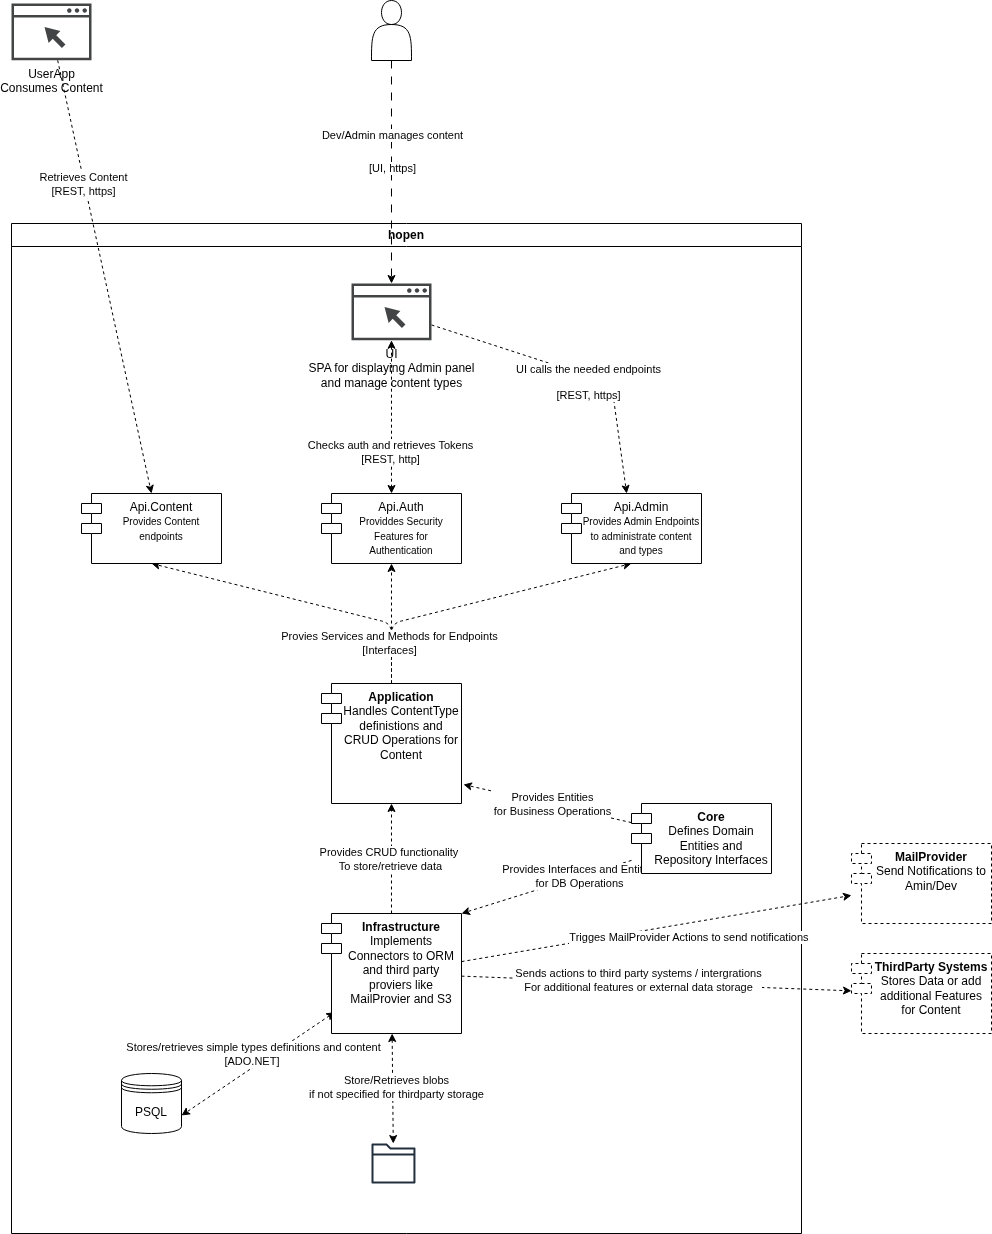

The diagram above was exported from draw.io. Its source (the exported page's mxGraphModel, read from the mxfile embedded in the PNG):
<mxGraphModel dx="1429" dy="2416" grid="1" gridSize="10" guides="1" tooltips="1" connect="1" arrows="1" fold="1" page="1" pageScale="1" pageWidth="850" pageHeight="1100" background="#ffffff" math="0" shadow="0">
  <root>
    <mxCell id="0" />
    <mxCell id="1" parent="0" />
    <mxCell id="2" value="hopen" style="swimlane;whiteSpace=wrap;html=1;" vertex="1" parent="1">
      <mxGeometry x="110" y="200" width="790" height="1010" as="geometry" />
    </mxCell>
    <mxCell id="19" style="edgeStyle=none;html=1;dashed=1;" edge="1" parent="2" source="8" target="18">
      <mxGeometry relative="1" as="geometry">
        <Array as="points">
          <mxPoint x="600" y="160" />
        </Array>
      </mxGeometry>
    </mxCell>
    <mxCell id="20" value="UI calls the needed endpoints&lt;br&gt;&lt;br&gt;[REST, https]" style="edgeLabel;html=1;align=center;verticalAlign=middle;resizable=0;points=[];" vertex="1" connectable="0" parent="19">
      <mxGeometry x="0.1043" y="-5" relative="1" as="geometry">
        <mxPoint y="1" as="offset" />
      </mxGeometry>
    </mxCell>
    <mxCell id="21" style="edgeStyle=none;html=1;entryX=0.5;entryY=0;entryDx=0;entryDy=0;startArrow=classic;startFill=1;dashed=1;" edge="1" parent="2" source="8" target="17">
      <mxGeometry relative="1" as="geometry" />
    </mxCell>
    <mxCell id="22" value="Checks auth and retrieves Tokens&lt;br&gt;[REST, http]" style="edgeLabel;html=1;align=center;verticalAlign=middle;resizable=0;points=[];" vertex="1" connectable="0" parent="21">
      <mxGeometry x="0.4467" y="-2" relative="1" as="geometry">
        <mxPoint as="offset" />
      </mxGeometry>
    </mxCell>
    <mxCell id="8" value="UI&lt;br&gt;SPA for displaying Admin panel&lt;br&gt;and manage content types&lt;div&gt;&lt;br&gt;&lt;/div&gt;" style="sketch=0;pointerEvents=1;shadow=0;dashed=0;html=1;strokeColor=none;fillColor=#434445;aspect=fixed;labelPosition=center;verticalLabelPosition=bottom;verticalAlign=top;align=center;outlineConnect=0;shape=mxgraph.vvd.web_browser;" vertex="1" parent="2">
      <mxGeometry x="340" y="60" width="80" height="56.8" as="geometry" />
    </mxCell>
    <mxCell id="46" style="edgeStyle=none;html=1;entryX=1;entryY=0;entryDx=0;entryDy=0;dashed=1;" edge="1" parent="2" source="25" target="28">
      <mxGeometry relative="1" as="geometry" />
    </mxCell>
    <mxCell id="47" value="Provides Interfaces and Entities &lt;br&gt;for DB Operations" style="edgeLabel;html=1;align=center;verticalAlign=middle;resizable=0;points=[];" vertex="1" connectable="0" parent="46">
      <mxGeometry x="0.4838" y="3" relative="1" as="geometry">
        <mxPoint x="73" y="-27" as="offset" />
      </mxGeometry>
    </mxCell>
    <mxCell id="25" value="&lt;b&gt;Core&lt;/b&gt;&lt;br&gt;Defines Domain Entities and Repository Interfaces" style="shape=module;align=left;spacingLeft=20;align=center;verticalAlign=top;whiteSpace=wrap;html=1;" vertex="1" parent="2">
      <mxGeometry x="620" y="580" width="140" height="70" as="geometry" />
    </mxCell>
    <mxCell id="63" style="edgeStyle=none;html=1;entryX=0.5;entryY=1;entryDx=0;entryDy=0;dashed=1;" edge="1" parent="2" source="27" target="17">
      <mxGeometry relative="1" as="geometry" />
    </mxCell>
    <mxCell id="64" style="edgeStyle=none;html=1;entryX=0.5;entryY=1;entryDx=0;entryDy=0;dashed=1;" edge="1" parent="2" source="27" target="18">
      <mxGeometry relative="1" as="geometry">
        <Array as="points">
          <mxPoint x="380" y="400" />
        </Array>
      </mxGeometry>
    </mxCell>
    <mxCell id="65" style="edgeStyle=none;html=1;exitX=0.5;exitY=0;exitDx=0;exitDy=0;entryX=0.5;entryY=1;entryDx=0;entryDy=0;dashed=1;" edge="1" parent="2" source="27" target="13">
      <mxGeometry relative="1" as="geometry">
        <Array as="points">
          <mxPoint x="380" y="400" />
        </Array>
      </mxGeometry>
    </mxCell>
    <mxCell id="66" value="Provies Services and Methods for Endpoints&lt;br&gt;[Interfaces]" style="edgeLabel;html=1;align=center;verticalAlign=middle;resizable=0;points=[];" vertex="1" connectable="0" parent="65">
      <mxGeometry x="-0.8048" y="3" relative="1" as="geometry">
        <mxPoint y="-10" as="offset" />
      </mxGeometry>
    </mxCell>
    <mxCell id="27" value="&lt;b&gt;Application&lt;/b&gt;&lt;br&gt;Handles ContentType definistions and CRUD Operations for Content" style="shape=module;align=left;spacingLeft=20;align=center;verticalAlign=top;whiteSpace=wrap;html=1;" vertex="1" parent="2">
      <mxGeometry x="310" y="460" width="140" height="120" as="geometry" />
    </mxCell>
    <mxCell id="56" style="edgeStyle=none;html=1;entryX=1;entryY=0.7;entryDx=0;entryDy=0;exitX=0.095;exitY=0.822;exitDx=0;exitDy=0;exitPerimeter=0;startArrow=classic;startFill=1;dashed=1;" edge="1" parent="2" source="28" target="54">
      <mxGeometry relative="1" as="geometry">
        <mxPoint x="320" y="800.0033333333334" as="sourcePoint" />
        <mxPoint x="180" y="886.67" as="targetPoint" />
      </mxGeometry>
    </mxCell>
    <mxCell id="57" value="Stores/retrieves simple types definitions and content&lt;div&gt;[ADO.NET]&amp;nbsp;&lt;/div&gt;" style="edgeLabel;html=1;align=center;verticalAlign=middle;resizable=0;points=[];" vertex="1" connectable="0" parent="56">
      <mxGeometry x="0.1685" y="-1" relative="1" as="geometry">
        <mxPoint x="7" y="-18" as="offset" />
      </mxGeometry>
    </mxCell>
    <mxCell id="59" style="edgeStyle=none;html=1;startArrow=classic;startFill=1;dashed=1;" edge="1" parent="2" source="28" target="58">
      <mxGeometry relative="1" as="geometry" />
    </mxCell>
    <mxCell id="60" value="Store/Retrieves blobs &lt;br&gt;if not specified for thirdparty storage" style="edgeLabel;html=1;align=center;verticalAlign=middle;resizable=0;points=[];" vertex="1" connectable="0" parent="59">
      <mxGeometry x="-0.0391" y="3" relative="1" as="geometry">
        <mxPoint as="offset" />
      </mxGeometry>
    </mxCell>
    <mxCell id="61" style="edgeStyle=none;html=1;entryX=0.5;entryY=1;entryDx=0;entryDy=0;dashed=1;" edge="1" parent="2" source="28" target="27">
      <mxGeometry relative="1" as="geometry" />
    </mxCell>
    <mxCell id="62" value="Provides CRUD functionality&amp;nbsp;&lt;br&gt;To store/retrieve data" style="edgeLabel;html=1;align=center;verticalAlign=middle;resizable=0;points=[];" vertex="1" connectable="0" parent="61">
      <mxGeometry y="2" relative="1" as="geometry">
        <mxPoint as="offset" />
      </mxGeometry>
    </mxCell>
    <mxCell id="28" value="&lt;b&gt;Infrastructure&lt;/b&gt;&lt;div&gt;Implements Connectors to ORM and third party proviers like MailProvier and S3&lt;/div&gt;" style="shape=module;align=left;spacingLeft=20;align=center;verticalAlign=top;whiteSpace=wrap;html=1;" vertex="1" parent="2">
      <mxGeometry x="310" y="690" width="140" height="120" as="geometry" />
    </mxCell>
    <mxCell id="13" value="Api.Content&lt;br&gt;&lt;font style=&quot;font-size: 10px;&quot;&gt;Provides Content endpoints&lt;/font&gt;" style="shape=module;align=left;spacingLeft=20;align=center;verticalAlign=top;whiteSpace=wrap;html=1;" vertex="1" parent="2">
      <mxGeometry x="70" y="270" width="140" height="70" as="geometry" />
    </mxCell>
    <mxCell id="17" value="Api.Auth&lt;br&gt;&lt;font style=&quot;font-size: 10px;&quot;&gt;Providdes Security Features for Authentication&lt;/font&gt;" style="shape=module;align=left;spacingLeft=20;align=center;verticalAlign=top;whiteSpace=wrap;html=1;" vertex="1" parent="2">
      <mxGeometry x="310" y="270" width="140" height="70" as="geometry" />
    </mxCell>
    <mxCell id="18" value="Api.Admin&lt;br&gt;&lt;span style=&quot;font-size: 10px;&quot;&gt;Provides Admin Endpoints to administrate content and types&lt;/span&gt;" style="shape=module;align=left;spacingLeft=20;align=center;verticalAlign=top;whiteSpace=wrap;html=1;" vertex="1" parent="2">
      <mxGeometry x="550" y="270" width="140" height="70" as="geometry" />
    </mxCell>
    <mxCell id="48" style="edgeStyle=none;html=1;entryX=1.014;entryY=0.842;entryDx=0;entryDy=0;entryPerimeter=0;dashed=1;" edge="1" parent="2" source="25" target="27">
      <mxGeometry relative="1" as="geometry" />
    </mxCell>
    <mxCell id="49" value="Provides Entities &lt;br&gt;for Business Operations" style="edgeLabel;html=1;align=center;verticalAlign=middle;resizable=0;points=[];" vertex="1" connectable="0" parent="48">
      <mxGeometry x="0.2078" y="-2" relative="1" as="geometry">
        <mxPoint x="21" y="6" as="offset" />
      </mxGeometry>
    </mxCell>
    <mxCell id="54" value="PSQL" style="shape=datastore;whiteSpace=wrap;html=1;" vertex="1" parent="2">
      <mxGeometry x="110" y="850" width="60" height="60" as="geometry" />
    </mxCell>
    <mxCell id="58" value="" style="sketch=0;outlineConnect=0;fontColor=#232F3E;gradientColor=none;fillColor=#232F3D;strokeColor=none;dashed=0;verticalLabelPosition=bottom;verticalAlign=top;align=center;html=1;fontSize=12;fontStyle=0;aspect=fixed;pointerEvents=1;shape=mxgraph.aws4.folder;" vertex="1" parent="2">
      <mxGeometry x="360" y="920" width="43.94" height="40" as="geometry" />
    </mxCell>
    <mxCell id="14" style="edgeStyle=none;html=1;entryX=0.5;entryY=0;entryDx=0;entryDy=0;dashed=1;" edge="1" parent="1" source="10" target="13">
      <mxGeometry relative="1" as="geometry" />
    </mxCell>
    <mxCell id="15" value="Retrieves Content&lt;br&gt;[REST, https]" style="edgeLabel;html=1;align=center;verticalAlign=middle;resizable=0;points=[];" vertex="1" connectable="0" parent="14">
      <mxGeometry x="-0.4319" y="-2" relative="1" as="geometry">
        <mxPoint as="offset" />
      </mxGeometry>
    </mxCell>
    <mxCell id="10" value="UserApp&lt;br&gt;Consumes Content" style="sketch=0;pointerEvents=1;shadow=0;dashed=0;html=1;strokeColor=none;fillColor=#434445;aspect=fixed;labelPosition=center;verticalLabelPosition=bottom;verticalAlign=top;align=center;outlineConnect=0;shape=mxgraph.vvd.web_browser;" vertex="1" parent="1">
      <mxGeometry x="110" y="-20" width="80" height="56.8" as="geometry" />
    </mxCell>
    <mxCell id="29" value="&lt;b&gt;MailProvider&lt;/b&gt;&lt;br&gt;Send Notifications to Amin/Dev" style="shape=module;align=left;spacingLeft=20;align=center;verticalAlign=top;whiteSpace=wrap;html=1;dashed=1;" vertex="1" parent="1">
      <mxGeometry x="950" y="820" width="140" height="80" as="geometry" />
    </mxCell>
    <mxCell id="30" value="&lt;b&gt;ThirdParty Systems&lt;/b&gt;&lt;br&gt;Stores Data or add additional Features for Content" style="shape=module;align=left;spacingLeft=20;align=center;verticalAlign=top;whiteSpace=wrap;html=1;dashed=1;" vertex="1" parent="1">
      <mxGeometry x="950" y="930" width="140" height="80" as="geometry" />
    </mxCell>
    <mxCell id="41" style="edgeStyle=none;html=1;dashed=1;dashPattern=8 8;" edge="1" parent="1" source="40" target="8">
      <mxGeometry relative="1" as="geometry" />
    </mxCell>
    <mxCell id="42" value="Dev/Admin manages content" style="edgeLabel;html=1;align=center;verticalAlign=middle;resizable=0;points=[];" vertex="1" connectable="0" parent="41">
      <mxGeometry x="-0.3361" relative="1" as="geometry">
        <mxPoint as="offset" />
      </mxGeometry>
    </mxCell>
    <mxCell id="43" value="[UI, https]" style="edgeLabel;html=1;align=center;verticalAlign=middle;resizable=0;points=[];" vertex="1" connectable="0" parent="41">
      <mxGeometry x="-0.0301" relative="1" as="geometry">
        <mxPoint as="offset" />
      </mxGeometry>
    </mxCell>
    <mxCell id="40" value="" style="shape=actor;whiteSpace=wrap;html=1;" vertex="1" parent="1">
      <mxGeometry x="470" y="-23" width="40" height="60" as="geometry" />
    </mxCell>
    <mxCell id="50" style="edgeStyle=none;html=1;dashed=1;" edge="1" parent="1" source="28" target="29">
      <mxGeometry relative="1" as="geometry" />
    </mxCell>
    <mxCell id="51" value="Trigges MailProvider Actions to send notifications&amp;nbsp;" style="edgeLabel;html=1;align=center;verticalAlign=middle;resizable=0;points=[];" vertex="1" connectable="0" parent="50">
      <mxGeometry x="-0.8971" relative="1" as="geometry">
        <mxPoint x="208" y="-22" as="offset" />
      </mxGeometry>
    </mxCell>
    <mxCell id="52" style="edgeStyle=none;html=1;dashed=1;" edge="1" parent="1" source="28" target="30">
      <mxGeometry relative="1" as="geometry" />
    </mxCell>
    <mxCell id="53" value="Sends actions to third party systems / intergrations&lt;br&gt;For additional features or external data storage" style="edgeLabel;html=1;align=center;verticalAlign=middle;resizable=0;points=[];" vertex="1" connectable="0" parent="52">
      <mxGeometry x="-0.0918" y="3" relative="1" as="geometry">
        <mxPoint as="offset" />
      </mxGeometry>
    </mxCell>
  </root>
</mxGraphModel>